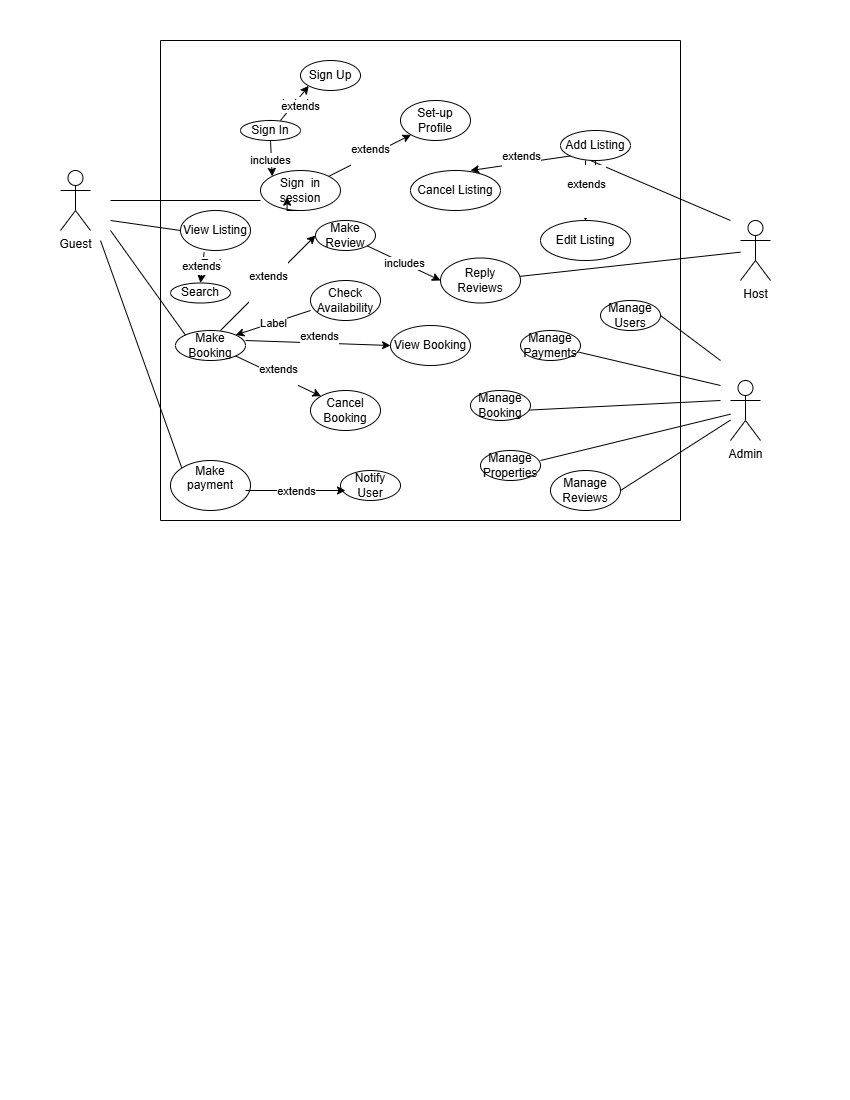

The diagram above was exported from draw.io. Its source (the exported page's mxGraphModel, read from the mxfile embedded in the PNG):
<mxGraphModel dx="1123" dy="663" grid="1" gridSize="10" guides="1" tooltips="1" connect="1" arrows="1" fold="1" page="1" pageScale="1" pageWidth="850" pageHeight="1100" math="0" shadow="0">
  <root>
    <object label="" id="0">
      <mxCell />
    </object>
    <mxCell id="1" parent="0" />
    <mxCell id="5JuR1EtBySmaFf5xbxYj-4" value="Make Booking" style="ellipse;whiteSpace=wrap;html=1;" vertex="1" parent="1">
      <mxGeometry x="175" y="330" width="70" height="30" as="geometry" />
    </mxCell>
    <mxCell id="5JuR1EtBySmaFf5xbxYj-5" value="Make payment&lt;div&gt;&lt;br&gt;&lt;/div&gt;" style="ellipse;whiteSpace=wrap;html=1;" vertex="1" parent="1">
      <mxGeometry x="170" y="460" width="80" height="50" as="geometry" />
    </mxCell>
    <mxCell id="5JuR1EtBySmaFf5xbxYj-6" value="Set-up Profile" style="ellipse;whiteSpace=wrap;html=1;" vertex="1" parent="1">
      <mxGeometry x="400" y="100" width="70" height="40" as="geometry" />
    </mxCell>
    <mxCell id="5JuR1EtBySmaFf5xbxYj-7" value="Make Review" style="ellipse;whiteSpace=wrap;html=1;" vertex="1" parent="1">
      <mxGeometry x="315" y="220" width="60" height="30" as="geometry" />
    </mxCell>
    <mxCell id="5JuR1EtBySmaFf5xbxYj-9" value="Notify User" style="ellipse;whiteSpace=wrap;html=1;" vertex="1" parent="1">
      <mxGeometry x="340" y="470" width="60" height="30" as="geometry" />
    </mxCell>
    <mxCell id="5JuR1EtBySmaFf5xbxYj-10" value="Cancel Booking" style="ellipse;whiteSpace=wrap;html=1;" vertex="1" parent="1">
      <mxGeometry x="310" y="390" width="70" height="40" as="geometry" />
    </mxCell>
    <mxCell id="5JuR1EtBySmaFf5xbxYj-14" value="View Booking" style="ellipse;whiteSpace=wrap;html=1;" vertex="1" parent="1">
      <mxGeometry x="390" y="325" width="80" height="40" as="geometry" />
    </mxCell>
    <mxCell id="5JuR1EtBySmaFf5xbxYj-24" value="" style="swimlane;startSize=0;" vertex="1" parent="1">
      <mxGeometry x="160" y="40" width="520" height="480" as="geometry" />
    </mxCell>
    <mxCell id="5JuR1EtBySmaFf5xbxYj-22" value="Sign&amp;nbsp; in session" style="ellipse;whiteSpace=wrap;html=1;" vertex="1" parent="5JuR1EtBySmaFf5xbxYj-24">
      <mxGeometry x="100" y="130" width="80" height="40" as="geometry" />
    </mxCell>
    <mxCell id="5JuR1EtBySmaFf5xbxYj-23" style="edgeStyle=orthogonalEdgeStyle;rounded=0;orthogonalLoop=1;jettySize=auto;html=1;exitX=0.5;exitY=1;exitDx=0;exitDy=0;entryX=0.333;entryY=0.667;entryDx=0;entryDy=0;entryPerimeter=0;" edge="1" parent="5JuR1EtBySmaFf5xbxYj-24" source="5JuR1EtBySmaFf5xbxYj-22" target="5JuR1EtBySmaFf5xbxYj-22">
      <mxGeometry relative="1" as="geometry" />
    </mxCell>
    <mxCell id="5JuR1EtBySmaFf5xbxYj-2" value="Sign In" style="ellipse;whiteSpace=wrap;html=1;" vertex="1" parent="5JuR1EtBySmaFf5xbxYj-24">
      <mxGeometry x="80" y="80" width="60" height="20" as="geometry" />
    </mxCell>
    <mxCell id="5JuR1EtBySmaFf5xbxYj-1" value="Sign Up" style="ellipse;whiteSpace=wrap;html=1;" vertex="1" parent="5JuR1EtBySmaFf5xbxYj-24">
      <mxGeometry x="140" y="20" width="60" height="30" as="geometry" />
    </mxCell>
    <mxCell id="5JuR1EtBySmaFf5xbxYj-13" value="Edit Listing" style="ellipse;whiteSpace=wrap;html=1;" vertex="1" parent="5JuR1EtBySmaFf5xbxYj-24">
      <mxGeometry x="380" y="180" width="90" height="40" as="geometry" />
    </mxCell>
    <mxCell id="5JuR1EtBySmaFf5xbxYj-30" value="" style="endArrow=classic;html=1;rounded=0;entryX=0;entryY=0.5;entryDx=0;entryDy=0;" edge="1" parent="5JuR1EtBySmaFf5xbxYj-24" target="5JuR1EtBySmaFf5xbxYj-14">
      <mxGeometry relative="1" as="geometry">
        <mxPoint x="85" y="300" as="sourcePoint" />
        <mxPoint x="190" y="300" as="targetPoint" />
      </mxGeometry>
    </mxCell>
    <mxCell id="5JuR1EtBySmaFf5xbxYj-31" value="&#10;&lt;span style=&quot;color: rgb(0, 0, 0); font-family: Helvetica; font-size: 11px; font-style: normal; font-variant-ligatures: normal; font-variant-caps: normal; font-weight: 400; letter-spacing: normal; orphans: 2; text-align: center; text-indent: 0px; text-transform: none; widows: 2; word-spacing: 0px; -webkit-text-stroke-width: 0px; white-space: nowrap; background-color: rgb(255, 255, 255); text-decoration-thickness: initial; text-decoration-style: initial; text-decoration-color: initial; display: inline !important; float: none;&quot;&gt;extends&lt;/span&gt;&#10;&#10;" style="edgeLabel;resizable=0;html=1;;align=center;verticalAlign=middle;" connectable="0" vertex="1" parent="5JuR1EtBySmaFf5xbxYj-30">
      <mxGeometry relative="1" as="geometry" />
    </mxCell>
    <mxCell id="5JuR1EtBySmaFf5xbxYj-58" value="" style="endArrow=classic;html=1;rounded=0;" edge="1" parent="5JuR1EtBySmaFf5xbxYj-24">
      <mxGeometry relative="1" as="geometry">
        <mxPoint x="85" y="450" as="sourcePoint" />
        <mxPoint x="185" y="450" as="targetPoint" />
      </mxGeometry>
    </mxCell>
    <mxCell id="5JuR1EtBySmaFf5xbxYj-59" value="extends" style="edgeLabel;resizable=0;html=1;;align=center;verticalAlign=middle;" connectable="0" vertex="1" parent="5JuR1EtBySmaFf5xbxYj-58">
      <mxGeometry relative="1" as="geometry" />
    </mxCell>
    <mxCell id="5JuR1EtBySmaFf5xbxYj-3" value="View Listing" style="ellipse;whiteSpace=wrap;html=1;" vertex="1" parent="5JuR1EtBySmaFf5xbxYj-24">
      <mxGeometry x="20" y="170" width="70" height="40" as="geometry" />
    </mxCell>
    <mxCell id="5JuR1EtBySmaFf5xbxYj-136" value="" style="edgeStyle=orthogonalEdgeStyle;rounded=0;orthogonalLoop=1;jettySize=auto;html=1;" edge="1" parent="5JuR1EtBySmaFf5xbxYj-24" source="5JuR1EtBySmaFf5xbxYj-11" target="5JuR1EtBySmaFf5xbxYj-13">
      <mxGeometry relative="1" as="geometry" />
    </mxCell>
    <mxCell id="5JuR1EtBySmaFf5xbxYj-11" value="Add Listing" style="ellipse;whiteSpace=wrap;html=1;" vertex="1" parent="5JuR1EtBySmaFf5xbxYj-24">
      <mxGeometry x="400" y="90" width="70" height="30" as="geometry" />
    </mxCell>
    <mxCell id="5JuR1EtBySmaFf5xbxYj-65" value="" style="endArrow=classic;html=1;rounded=0;entryX=0;entryY=0;entryDx=0;entryDy=0;exitX=0.5;exitY=1;exitDx=0;exitDy=0;" edge="1" parent="5JuR1EtBySmaFf5xbxYj-24" source="5JuR1EtBySmaFf5xbxYj-2" target="5JuR1EtBySmaFf5xbxYj-22">
      <mxGeometry relative="1" as="geometry">
        <mxPoint x="70" y="120" as="sourcePoint" />
        <mxPoint x="170" y="120" as="targetPoint" />
      </mxGeometry>
    </mxCell>
    <mxCell id="5JuR1EtBySmaFf5xbxYj-66" value="Label" style="edgeLabel;resizable=0;html=1;;align=center;verticalAlign=middle;" connectable="0" vertex="1" parent="5JuR1EtBySmaFf5xbxYj-65">
      <mxGeometry relative="1" as="geometry" />
    </mxCell>
    <mxCell id="5JuR1EtBySmaFf5xbxYj-94" value="includes" style="edgeLabel;html=1;align=center;verticalAlign=middle;resizable=0;points=[];" vertex="1" connectable="0" parent="5JuR1EtBySmaFf5xbxYj-65">
      <mxGeometry x="0.0769" y="-2" relative="1" as="geometry">
        <mxPoint y="-1" as="offset" />
      </mxGeometry>
    </mxCell>
    <mxCell id="5JuR1EtBySmaFf5xbxYj-69" value="" style="endArrow=classic;html=1;rounded=0;entryX=0;entryY=0.5;entryDx=0;entryDy=0;" edge="1" parent="5JuR1EtBySmaFf5xbxYj-24" target="5JuR1EtBySmaFf5xbxYj-7">
      <mxGeometry relative="1" as="geometry">
        <mxPoint x="60" y="290" as="sourcePoint" />
        <mxPoint x="160" y="290" as="targetPoint" />
      </mxGeometry>
    </mxCell>
    <mxCell id="5JuR1EtBySmaFf5xbxYj-70" value="&#10;&lt;span style=&quot;color: rgb(0, 0, 0); font-family: Helvetica; font-size: 11px; font-style: normal; font-variant-ligatures: normal; font-variant-caps: normal; font-weight: 400; letter-spacing: normal; orphans: 2; text-align: center; text-indent: 0px; text-transform: none; widows: 2; word-spacing: 0px; -webkit-text-stroke-width: 0px; white-space: nowrap; background-color: rgb(255, 255, 255); text-decoration-thickness: initial; text-decoration-style: initial; text-decoration-color: initial; display: inline !important; float: none;&quot;&gt;extends&lt;/span&gt;&#10;&#10;" style="edgeLabel;resizable=0;html=1;;align=center;verticalAlign=middle;" connectable="0" vertex="1" parent="5JuR1EtBySmaFf5xbxYj-69">
      <mxGeometry relative="1" as="geometry" />
    </mxCell>
    <mxCell id="5JuR1EtBySmaFf5xbxYj-8" value="Check Availability" style="ellipse;whiteSpace=wrap;html=1;" vertex="1" parent="5JuR1EtBySmaFf5xbxYj-24">
      <mxGeometry x="150" y="240" width="70" height="40" as="geometry" />
    </mxCell>
    <mxCell id="5JuR1EtBySmaFf5xbxYj-71" value="" style="endArrow=classic;html=1;rounded=0;entryX=1;entryY=0;entryDx=0;entryDy=0;" edge="1" parent="5JuR1EtBySmaFf5xbxYj-24" target="5JuR1EtBySmaFf5xbxYj-4">
      <mxGeometry relative="1" as="geometry">
        <mxPoint x="150" y="270" as="sourcePoint" />
        <mxPoint x="250" y="270" as="targetPoint" />
      </mxGeometry>
    </mxCell>
    <mxCell id="5JuR1EtBySmaFf5xbxYj-72" value="Label" style="edgeLabel;resizable=0;html=1;;align=center;verticalAlign=middle;" connectable="0" vertex="1" parent="5JuR1EtBySmaFf5xbxYj-71">
      <mxGeometry relative="1" as="geometry" />
    </mxCell>
    <mxCell id="5JuR1EtBySmaFf5xbxYj-76" value="" style="endArrow=none;html=1;rounded=0;" edge="1" parent="5JuR1EtBySmaFf5xbxYj-24">
      <mxGeometry width="50" height="50" relative="1" as="geometry">
        <mxPoint x="-50" y="160" as="sourcePoint" />
        <mxPoint x="100" y="160" as="targetPoint" />
      </mxGeometry>
    </mxCell>
    <mxCell id="5JuR1EtBySmaFf5xbxYj-79" value="" style="endArrow=none;html=1;rounded=0;" edge="1" parent="5JuR1EtBySmaFf5xbxYj-24">
      <mxGeometry width="50" height="50" relative="1" as="geometry">
        <mxPoint x="570" y="180" as="sourcePoint" />
        <mxPoint x="430" y="120" as="targetPoint" />
      </mxGeometry>
    </mxCell>
    <mxCell id="5JuR1EtBySmaFf5xbxYj-80" value="" style="endArrow=classic;html=1;rounded=0;exitX=0.357;exitY=1;exitDx=0;exitDy=0;exitPerimeter=0;" edge="1" parent="5JuR1EtBySmaFf5xbxYj-24" source="5JuR1EtBySmaFf5xbxYj-11" target="5JuR1EtBySmaFf5xbxYj-13">
      <mxGeometry relative="1" as="geometry">
        <mxPoint x="400" y="100" as="sourcePoint" />
        <mxPoint x="500" y="100" as="targetPoint" />
      </mxGeometry>
    </mxCell>
    <mxCell id="5JuR1EtBySmaFf5xbxYj-81" value="&#10;&lt;span style=&quot;color: rgb(0, 0, 0); font-family: Helvetica; font-size: 11px; font-style: normal; font-variant-ligatures: normal; font-variant-caps: normal; font-weight: 400; letter-spacing: normal; orphans: 2; text-align: center; text-indent: 0px; text-transform: none; widows: 2; word-spacing: 0px; -webkit-text-stroke-width: 0px; white-space: nowrap; background-color: rgb(255, 255, 255); text-decoration-thickness: initial; text-decoration-style: initial; text-decoration-color: initial; display: inline !important; float: none;&quot;&gt;extends&lt;/span&gt;&#10;&#10;" style="edgeLabel;resizable=0;html=1;;align=center;verticalAlign=middle;" connectable="0" vertex="1" parent="5JuR1EtBySmaFf5xbxYj-80">
      <mxGeometry relative="1" as="geometry" />
    </mxCell>
    <mxCell id="5JuR1EtBySmaFf5xbxYj-15" value="Reply Reviews" style="ellipse;whiteSpace=wrap;html=1;" vertex="1" parent="5JuR1EtBySmaFf5xbxYj-24">
      <mxGeometry x="280" y="217.5" width="80" height="45" as="geometry" />
    </mxCell>
    <mxCell id="5JuR1EtBySmaFf5xbxYj-12" value="Cancel Listing" style="ellipse;whiteSpace=wrap;html=1;" vertex="1" parent="5JuR1EtBySmaFf5xbxYj-24">
      <mxGeometry x="250" y="130" width="90" height="40" as="geometry" />
    </mxCell>
    <mxCell id="5JuR1EtBySmaFf5xbxYj-82" value="" style="endArrow=classic;html=1;rounded=0;exitX=0;exitY=1;exitDx=0;exitDy=0;" edge="1" parent="5JuR1EtBySmaFf5xbxYj-24" source="5JuR1EtBySmaFf5xbxYj-11">
      <mxGeometry relative="1" as="geometry">
        <mxPoint x="410" y="110" as="sourcePoint" />
        <mxPoint x="310" y="130" as="targetPoint" />
      </mxGeometry>
    </mxCell>
    <mxCell id="5JuR1EtBySmaFf5xbxYj-83" value="&#10;&lt;span style=&quot;color: rgb(0, 0, 0); font-family: Helvetica; font-size: 11px; font-style: normal; font-variant-ligatures: normal; font-variant-caps: normal; font-weight: 400; letter-spacing: normal; orphans: 2; text-align: center; text-indent: 0px; text-transform: none; widows: 2; word-spacing: 0px; -webkit-text-stroke-width: 0px; white-space: nowrap; background-color: rgb(255, 255, 255); text-decoration-thickness: initial; text-decoration-style: initial; text-decoration-color: initial; display: inline !important; float: none;&quot;&gt;extends&lt;/span&gt;&#10;&#10;" style="edgeLabel;resizable=0;html=1;;align=center;verticalAlign=middle;" connectable="0" vertex="1" parent="5JuR1EtBySmaFf5xbxYj-82">
      <mxGeometry relative="1" as="geometry" />
    </mxCell>
    <mxCell id="5JuR1EtBySmaFf5xbxYj-90" value="" style="endArrow=none;html=1;rounded=0;exitX=0;exitY=0;exitDx=0;exitDy=0;" edge="1" parent="5JuR1EtBySmaFf5xbxYj-24" source="5JuR1EtBySmaFf5xbxYj-4">
      <mxGeometry width="50" height="50" relative="1" as="geometry">
        <mxPoint x="20" y="290" as="sourcePoint" />
        <mxPoint x="-50" y="190" as="targetPoint" />
      </mxGeometry>
    </mxCell>
    <mxCell id="5JuR1EtBySmaFf5xbxYj-95" value="" style="endArrow=classic;html=1;rounded=0;entryX=0;entryY=1;entryDx=0;entryDy=0;" edge="1" parent="5JuR1EtBySmaFf5xbxYj-24" target="5JuR1EtBySmaFf5xbxYj-1">
      <mxGeometry relative="1" as="geometry">
        <mxPoint x="120" y="80" as="sourcePoint" />
        <mxPoint x="220" y="80" as="targetPoint" />
      </mxGeometry>
    </mxCell>
    <mxCell id="5JuR1EtBySmaFf5xbxYj-96" value="Label" style="edgeLabel;resizable=0;html=1;;align=center;verticalAlign=middle;" connectable="0" vertex="1" parent="5JuR1EtBySmaFf5xbxYj-95">
      <mxGeometry relative="1" as="geometry" />
    </mxCell>
    <mxCell id="5JuR1EtBySmaFf5xbxYj-97" value="extends" style="edgeLabel;html=1;align=center;verticalAlign=middle;resizable=0;points=[];" vertex="1" connectable="0" parent="5JuR1EtBySmaFf5xbxYj-95">
      <mxGeometry x="0.0643" y="-6" relative="1" as="geometry">
        <mxPoint x="-1" as="offset" />
      </mxGeometry>
    </mxCell>
    <mxCell id="5JuR1EtBySmaFf5xbxYj-130" value="Search" style="ellipse;whiteSpace=wrap;html=1;" vertex="1" parent="5JuR1EtBySmaFf5xbxYj-24">
      <mxGeometry x="10" y="242.5" width="60" height="20" as="geometry" />
    </mxCell>
    <mxCell id="5JuR1EtBySmaFf5xbxYj-131" value="" style="endArrow=classic;html=1;rounded=0;entryX=0.5;entryY=0;entryDx=0;entryDy=0;exitX=0.338;exitY=1.044;exitDx=0;exitDy=0;exitPerimeter=0;" edge="1" parent="5JuR1EtBySmaFf5xbxYj-24" source="5JuR1EtBySmaFf5xbxYj-3" target="5JuR1EtBySmaFf5xbxYj-130">
      <mxGeometry relative="1" as="geometry">
        <mxPoint x="50" y="220" as="sourcePoint" />
        <mxPoint x="150" y="220" as="targetPoint" />
      </mxGeometry>
    </mxCell>
    <mxCell id="5JuR1EtBySmaFf5xbxYj-132" value="Label" style="edgeLabel;resizable=0;html=1;;align=center;verticalAlign=middle;" connectable="0" vertex="1" parent="5JuR1EtBySmaFf5xbxYj-131">
      <mxGeometry relative="1" as="geometry" />
    </mxCell>
    <mxCell id="5JuR1EtBySmaFf5xbxYj-133" value="Text" style="edgeLabel;html=1;align=center;verticalAlign=middle;resizable=0;points=[];" vertex="1" connectable="0" parent="5JuR1EtBySmaFf5xbxYj-131">
      <mxGeometry x="-0.3482" y="8" relative="1" as="geometry">
        <mxPoint as="offset" />
      </mxGeometry>
    </mxCell>
    <mxCell id="5JuR1EtBySmaFf5xbxYj-134" value="extends" style="edgeLabel;html=1;align=center;verticalAlign=middle;resizable=0;points=[];" vertex="1" connectable="0" parent="5JuR1EtBySmaFf5xbxYj-131">
      <mxGeometry x="-0.0886" y="-2" relative="1" as="geometry">
        <mxPoint as="offset" />
      </mxGeometry>
    </mxCell>
    <mxCell id="5JuR1EtBySmaFf5xbxYj-141" value="Manage Reviews" style="ellipse;whiteSpace=wrap;html=1;" vertex="1" parent="5JuR1EtBySmaFf5xbxYj-24">
      <mxGeometry x="390" y="430" width="70" height="40" as="geometry" />
    </mxCell>
    <mxCell id="5JuR1EtBySmaFf5xbxYj-138" value="Manage Users" style="ellipse;whiteSpace=wrap;html=1;" vertex="1" parent="5JuR1EtBySmaFf5xbxYj-24">
      <mxGeometry x="440" y="260" width="60" height="30" as="geometry" />
    </mxCell>
    <mxCell id="5JuR1EtBySmaFf5xbxYj-143" value="" style="endArrow=none;html=1;rounded=0;" edge="1" parent="5JuR1EtBySmaFf5xbxYj-24">
      <mxGeometry width="50" height="50" relative="1" as="geometry">
        <mxPoint x="360" y="370" as="sourcePoint" />
        <mxPoint x="560" y="360" as="targetPoint" />
      </mxGeometry>
    </mxCell>
    <mxCell id="5JuR1EtBySmaFf5xbxYj-144" value="" style="endArrow=none;html=1;rounded=0;" edge="1" parent="5JuR1EtBySmaFf5xbxYj-24" target="5JuR1EtBySmaFf5xbxYj-29">
      <mxGeometry width="50" height="50" relative="1" as="geometry">
        <mxPoint x="380" y="420" as="sourcePoint" />
        <mxPoint x="430" y="370" as="targetPoint" />
      </mxGeometry>
    </mxCell>
    <mxCell id="5JuR1EtBySmaFf5xbxYj-146" value="" style="endArrow=none;html=1;rounded=0;" edge="1" parent="5JuR1EtBySmaFf5xbxYj-24" target="5JuR1EtBySmaFf5xbxYj-29">
      <mxGeometry width="50" height="50" relative="1" as="geometry">
        <mxPoint x="460" y="450" as="sourcePoint" />
        <mxPoint x="510" y="400" as="targetPoint" />
      </mxGeometry>
    </mxCell>
    <mxCell id="5JuR1EtBySmaFf5xbxYj-148" value="" style="endArrow=none;html=1;rounded=0;" edge="1" parent="5JuR1EtBySmaFf5xbxYj-24" source="5JuR1EtBySmaFf5xbxYj-142">
      <mxGeometry width="50" height="50" relative="1" as="geometry">
        <mxPoint x="260" y="315" as="sourcePoint" />
        <mxPoint x="560" y="345" as="targetPoint" />
      </mxGeometry>
    </mxCell>
    <mxCell id="5JuR1EtBySmaFf5xbxYj-149" value="" style="endArrow=none;html=1;rounded=0;exitX=1;exitY=0.5;exitDx=0;exitDy=0;" edge="1" parent="5JuR1EtBySmaFf5xbxYj-24" source="5JuR1EtBySmaFf5xbxYj-138">
      <mxGeometry width="50" height="50" relative="1" as="geometry">
        <mxPoint x="490" y="290" as="sourcePoint" />
        <mxPoint x="560" y="320" as="targetPoint" />
      </mxGeometry>
    </mxCell>
    <mxCell id="5JuR1EtBySmaFf5xbxYj-25" value="Guest" style="shape=umlActor;verticalLabelPosition=bottom;verticalAlign=top;html=1;outlineConnect=0;" vertex="1" parent="1">
      <mxGeometry x="60" y="170" width="30" height="60" as="geometry" />
    </mxCell>
    <mxCell id="5JuR1EtBySmaFf5xbxYj-28" value="Host" style="shape=umlActor;verticalLabelPosition=bottom;verticalAlign=top;html=1;outlineConnect=0;" vertex="1" parent="1">
      <mxGeometry x="740" y="220" width="30" height="60" as="geometry" />
    </mxCell>
    <mxCell id="5JuR1EtBySmaFf5xbxYj-29" value="Admin" style="shape=umlActor;verticalLabelPosition=bottom;verticalAlign=top;html=1;outlineConnect=0;" vertex="1" parent="1">
      <mxGeometry x="730" y="380" width="30" height="60" as="geometry" />
    </mxCell>
    <mxCell id="5JuR1EtBySmaFf5xbxYj-60" value="" style="endArrow=classic;html=1;rounded=0;entryX=0;entryY=0;entryDx=0;entryDy=0;exitX=1;exitY=1;exitDx=0;exitDy=0;" edge="1" parent="1" source="5JuR1EtBySmaFf5xbxYj-4" target="5JuR1EtBySmaFf5xbxYj-10">
      <mxGeometry relative="1" as="geometry">
        <mxPoint x="220" y="370" as="sourcePoint" />
        <mxPoint x="320" y="370" as="targetPoint" />
      </mxGeometry>
    </mxCell>
    <mxCell id="5JuR1EtBySmaFf5xbxYj-61" value="&#10;&lt;span style=&quot;color: rgb(0, 0, 0); font-family: Helvetica; font-size: 11px; font-style: normal; font-variant-ligatures: normal; font-variant-caps: normal; font-weight: 400; letter-spacing: normal; orphans: 2; text-align: center; text-indent: 0px; text-transform: none; widows: 2; word-spacing: 0px; -webkit-text-stroke-width: 0px; white-space: nowrap; background-color: rgb(255, 255, 255); text-decoration-thickness: initial; text-decoration-style: initial; text-decoration-color: initial; display: inline !important; float: none;&quot;&gt;extends&lt;/span&gt;&#10;&#10;" style="edgeLabel;resizable=0;html=1;;align=center;verticalAlign=middle;" connectable="0" vertex="1" parent="5JuR1EtBySmaFf5xbxYj-60">
      <mxGeometry relative="1" as="geometry" />
    </mxCell>
    <mxCell id="5JuR1EtBySmaFf5xbxYj-62" value="" style="endArrow=classic;html=1;rounded=0;entryX=0;entryY=1;entryDx=0;entryDy=0;exitX=1;exitY=0;exitDx=0;exitDy=0;" edge="1" parent="1" source="5JuR1EtBySmaFf5xbxYj-22" target="5JuR1EtBySmaFf5xbxYj-6">
      <mxGeometry relative="1" as="geometry">
        <mxPoint x="310" y="170" as="sourcePoint" />
        <mxPoint x="470" y="170" as="targetPoint" />
      </mxGeometry>
    </mxCell>
    <mxCell id="5JuR1EtBySmaFf5xbxYj-63" value="&#10;&lt;span style=&quot;color: rgb(0, 0, 0); font-family: Helvetica; font-size: 11px; font-style: normal; font-variant-ligatures: normal; font-variant-caps: normal; font-weight: 400; letter-spacing: normal; orphans: 2; text-align: center; text-indent: 0px; text-transform: none; widows: 2; word-spacing: 0px; -webkit-text-stroke-width: 0px; white-space: nowrap; background-color: rgb(255, 255, 255); text-decoration-thickness: initial; text-decoration-style: initial; text-decoration-color: initial; display: inline !important; float: none;&quot;&gt;extends&lt;/span&gt;&#10;&#10;" style="edgeLabel;resizable=0;html=1;;align=center;verticalAlign=middle;" connectable="0" vertex="1" parent="5JuR1EtBySmaFf5xbxYj-62">
      <mxGeometry relative="1" as="geometry" />
    </mxCell>
    <mxCell id="5JuR1EtBySmaFf5xbxYj-78" value="" style="endArrow=none;html=1;rounded=0;entryX=0;entryY=0.5;entryDx=0;entryDy=0;" edge="1" parent="1" target="5JuR1EtBySmaFf5xbxYj-3">
      <mxGeometry width="50" height="50" relative="1" as="geometry">
        <mxPoint x="110" y="220" as="sourcePoint" />
        <mxPoint x="180" y="240" as="targetPoint" />
      </mxGeometry>
    </mxCell>
    <mxCell id="5JuR1EtBySmaFf5xbxYj-84" value="" style="endArrow=none;html=1;rounded=0;" edge="1" parent="1" source="5JuR1EtBySmaFf5xbxYj-15" target="5JuR1EtBySmaFf5xbxYj-28">
      <mxGeometry width="50" height="50" relative="1" as="geometry">
        <mxPoint x="360" y="290" as="sourcePoint" />
        <mxPoint x="590.7106781186548" y="280" as="targetPoint" />
      </mxGeometry>
    </mxCell>
    <mxCell id="5JuR1EtBySmaFf5xbxYj-88" value="" style="endArrow=none;html=1;rounded=0;entryX=0;entryY=0;entryDx=0;entryDy=0;" edge="1" parent="1" target="5JuR1EtBySmaFf5xbxYj-5">
      <mxGeometry width="50" height="50" relative="1" as="geometry">
        <mxPoint x="100" y="240" as="sourcePoint" />
        <mxPoint x="170" y="470" as="targetPoint" />
      </mxGeometry>
    </mxCell>
    <mxCell id="5JuR1EtBySmaFf5xbxYj-85" value="" style="endArrow=classic;html=1;rounded=0;entryX=0;entryY=0.5;entryDx=0;entryDy=0;exitX=1;exitY=1;exitDx=0;exitDy=0;" edge="1" parent="1" source="5JuR1EtBySmaFf5xbxYj-7" target="5JuR1EtBySmaFf5xbxYj-15">
      <mxGeometry relative="1" as="geometry">
        <mxPoint x="370" y="240" as="sourcePoint" />
        <mxPoint x="470" y="240" as="targetPoint" />
      </mxGeometry>
    </mxCell>
    <mxCell id="5JuR1EtBySmaFf5xbxYj-86" value="includes" style="edgeLabel;resizable=0;html=1;;align=center;verticalAlign=middle;" connectable="0" vertex="1" parent="5JuR1EtBySmaFf5xbxYj-85">
      <mxGeometry relative="1" as="geometry" />
    </mxCell>
    <mxCell id="5JuR1EtBySmaFf5xbxYj-139" value="Manage Properties" style="ellipse;whiteSpace=wrap;html=1;" vertex="1" parent="1">
      <mxGeometry x="480" y="450" width="60" height="30" as="geometry" />
    </mxCell>
    <mxCell id="5JuR1EtBySmaFf5xbxYj-140" value="Manage Booking" style="ellipse;whiteSpace=wrap;html=1;" vertex="1" parent="1">
      <mxGeometry x="470" y="390" width="60" height="30" as="geometry" />
    </mxCell>
    <mxCell id="5JuR1EtBySmaFf5xbxYj-142" value="Manage Payments" style="ellipse;whiteSpace=wrap;html=1;" vertex="1" parent="1">
      <mxGeometry x="520" y="330" width="60" height="30" as="geometry" />
    </mxCell>
  </root>
</mxGraphModel>